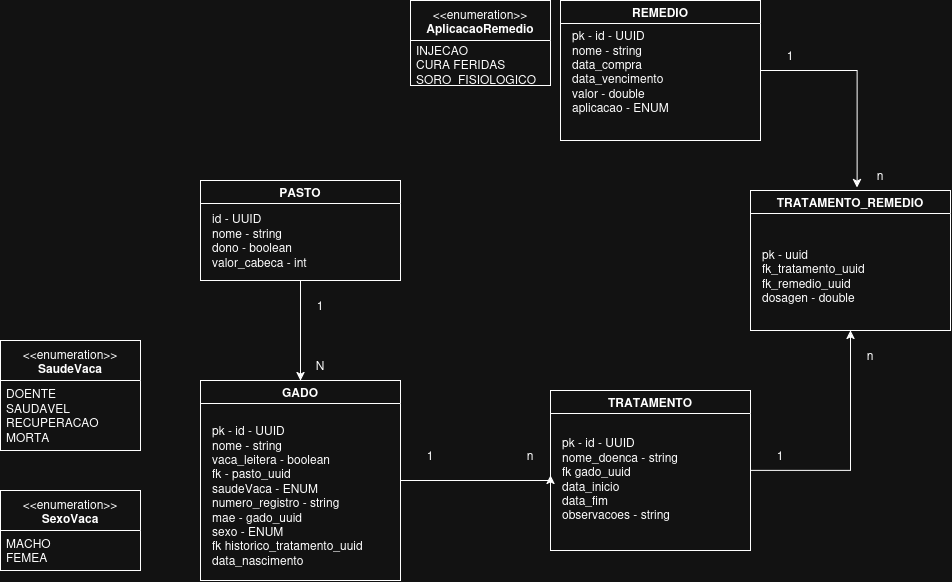

The diagram above was exported from draw.io. Its source (the exported page's mxGraphModel, read from the mxfile embedded in the PNG):
<mxGraphModel dx="4276" dy="2471" grid="1" gridSize="10" guides="1" tooltips="1" connect="1" arrows="1" fold="1" page="1" pageScale="1" pageWidth="850" pageHeight="1100" math="0" shadow="0">
  <root>
    <mxCell id="0" />
    <mxCell id="1" parent="0" />
    <mxCell id="oEOW2EIVOVsjpmJTZCLw-17" edge="1" parent="1" source="N71SKa8k7f75CGwnzRHm-10" style="edgeStyle=orthogonalEdgeStyle;rounded=0;orthogonalLoop=1;jettySize=auto;html=1;">
      <mxGeometry relative="1" as="geometry">
        <Array as="points">
          <mxPoint x="410" y="370" />
        </Array>
        <mxPoint x="410" y="365" as="targetPoint" />
      </mxGeometry>
    </mxCell>
    <mxCell id="N71SKa8k7f75CGwnzRHm-10" parent="1" style="swimlane;whiteSpace=wrap;html=1;" value="GADO" vertex="1">
      <mxGeometry height="200" width="200" x="60" y="270" as="geometry" />
    </mxCell>
    <mxCell id="N71SKa8k7f75CGwnzRHm-11" parent="N71SKa8k7f75CGwnzRHm-10" style="text;html=1;whiteSpace=wrap;strokeColor=none;fillColor=none;align=left;verticalAlign=middle;rounded=0;" value="&lt;div&gt;pk - id - UUID&lt;/div&gt;&lt;div&gt;nome - string&lt;/div&gt;&lt;div&gt;vaca_leitera - boolean&lt;/div&gt;&lt;div&gt;fk - pasto_uuid&lt;/div&gt;&lt;div&gt;saudeVaca - ENUM&lt;/div&gt;&lt;div&gt;numero_registro - string&lt;/div&gt;&lt;div&gt;mae - gado_uuid&lt;/div&gt;&lt;div&gt;sexo - ENUM&lt;/div&gt;&lt;div&gt;fk historico_tratamento_uuid&lt;/div&gt;&lt;div&gt;data_nascimento&lt;/div&gt;" vertex="1">
      <mxGeometry height="170" width="180" x="10" y="30" as="geometry" />
    </mxCell>
    <mxCell id="oEOW2EIVOVsjpmJTZCLw-14" edge="1" parent="1" source="oEOW2EIVOVsjpmJTZCLw-1" style="edgeStyle=orthogonalEdgeStyle;rounded=0;orthogonalLoop=1;jettySize=auto;html=1;entryX=0.5;entryY=0;entryDx=0;entryDy=0;" target="N71SKa8k7f75CGwnzRHm-10">
      <mxGeometry relative="1" as="geometry" />
    </mxCell>
    <mxCell id="oEOW2EIVOVsjpmJTZCLw-1" parent="1" style="swimlane;whiteSpace=wrap;html=1;" value="PASTO" vertex="1">
      <mxGeometry height="100" width="200" x="60" y="70" as="geometry" />
    </mxCell>
    <mxCell id="oEOW2EIVOVsjpmJTZCLw-2" parent="oEOW2EIVOVsjpmJTZCLw-1" style="text;html=1;whiteSpace=wrap;strokeColor=none;fillColor=none;align=left;verticalAlign=middle;rounded=0;" value="&lt;div&gt;id - UUID&lt;/div&gt;&lt;div&gt;nome - string&lt;/div&gt;&lt;div&gt;dono - boolean&lt;/div&gt;&lt;div&gt;valor_cabeca - int&lt;/div&gt;" vertex="1">
      <mxGeometry height="60" width="180" x="10" y="30" as="geometry" />
    </mxCell>
    <mxCell id="oEOW2EIVOVsjpmJTZCLw-3" parent="1" style="swimlane;fontStyle=0;align=center;verticalAlign=top;childLayout=stackLayout;horizontal=1;startSize=40;horizontalStack=0;resizeParent=1;resizeParentMax=0;resizeLast=0;collapsible=0;marginBottom=0;html=1;whiteSpace=wrap;" value="&lt;div&gt;&amp;lt;&amp;lt;enumeration&amp;gt;&amp;gt;&lt;/div&gt;&lt;b&gt;SaudeVaca&lt;/b&gt;" vertex="1">
      <mxGeometry height="110" width="140" x="-140" y="230" as="geometry" />
    </mxCell>
    <mxCell id="oEOW2EIVOVsjpmJTZCLw-4" parent="oEOW2EIVOVsjpmJTZCLw-3" style="text;html=1;strokeColor=none;fillColor=none;align=left;verticalAlign=middle;spacingLeft=4;spacingRight=4;overflow=hidden;rotatable=0;points=[[0,0.5],[1,0.5]];portConstraint=eastwest;whiteSpace=wrap;" value="&lt;div&gt;DOENTE&lt;/div&gt;&lt;div&gt;SAUDAVEL&lt;/div&gt;&lt;div&gt;RECUPERACAO&lt;/div&gt;&lt;div&gt;MORTA&lt;/div&gt;" vertex="1">
      <mxGeometry height="70" width="140" y="40" as="geometry" />
    </mxCell>
    <mxCell id="oEOW2EIVOVsjpmJTZCLw-5" parent="1" style="swimlane;fontStyle=0;align=center;verticalAlign=top;childLayout=stackLayout;horizontal=1;startSize=40;horizontalStack=0;resizeParent=1;resizeParentMax=0;resizeLast=0;collapsible=0;marginBottom=0;html=1;whiteSpace=wrap;" value="&lt;div&gt;&amp;lt;&amp;lt;enumeration&amp;gt;&amp;gt;&lt;/div&gt;&lt;div&gt;&lt;b&gt;SexoVaca&lt;/b&gt;&lt;/div&gt;" vertex="1">
      <mxGeometry height="80" width="140" x="-140" y="380" as="geometry" />
    </mxCell>
    <mxCell id="oEOW2EIVOVsjpmJTZCLw-6" parent="oEOW2EIVOVsjpmJTZCLw-5" style="text;html=1;strokeColor=none;fillColor=none;align=left;verticalAlign=middle;spacingLeft=4;spacingRight=4;overflow=hidden;rotatable=0;points=[[0,0.5],[1,0.5]];portConstraint=eastwest;whiteSpace=wrap;" value="&lt;div&gt;MACHO&lt;/div&gt;&lt;div&gt;FEMEA&lt;/div&gt;" vertex="1">
      <mxGeometry height="40" width="140" y="40" as="geometry" />
    </mxCell>
    <mxCell id="oEOW2EIVOVsjpmJTZCLw-35" edge="1" parent="1" source="oEOW2EIVOVsjpmJTZCLw-7" style="edgeStyle=orthogonalEdgeStyle;rounded=0;orthogonalLoop=1;jettySize=auto;html=1;" target="oEOW2EIVOVsjpmJTZCLw-33">
      <mxGeometry relative="1" as="geometry" />
    </mxCell>
    <mxCell id="oEOW2EIVOVsjpmJTZCLw-7" parent="1" style="swimlane;whiteSpace=wrap;html=1;" value="TRATAMENTO" vertex="1">
      <mxGeometry height="160" width="200" x="410" y="280" as="geometry" />
    </mxCell>
    <mxCell id="oEOW2EIVOVsjpmJTZCLw-8" parent="oEOW2EIVOVsjpmJTZCLw-7" style="text;html=1;whiteSpace=wrap;strokeColor=none;fillColor=none;align=left;verticalAlign=middle;rounded=0;" value="&lt;div&gt;pk - id - UUID&lt;/div&gt;&lt;div&gt;nome_doenca - string&lt;/div&gt;&lt;div&gt;fk gado_uuid&lt;/div&gt;&lt;div&gt;data_inicio&lt;/div&gt;&lt;div&gt;data_fim&lt;/div&gt;&lt;div&gt;observacoes - string&lt;/div&gt;&lt;div&gt;&lt;br&gt;&lt;/div&gt;&lt;div&gt;&lt;br&gt;&lt;/div&gt;&lt;div&gt;&lt;br&gt;&lt;/div&gt;" vertex="1">
      <mxGeometry height="80" width="180" x="10" y="70" as="geometry" />
    </mxCell>
    <mxCell id="oEOW2EIVOVsjpmJTZCLw-15" parent="1" style="text;html=1;whiteSpace=wrap;strokeColor=none;fillColor=none;align=center;verticalAlign=middle;rounded=0;" value="1" vertex="1">
      <mxGeometry height="30" width="60" x="150" y="180" as="geometry" />
    </mxCell>
    <mxCell id="oEOW2EIVOVsjpmJTZCLw-16" parent="1" style="text;html=1;whiteSpace=wrap;strokeColor=none;fillColor=none;align=center;verticalAlign=middle;rounded=0;" value="N" vertex="1">
      <mxGeometry height="30" width="60" x="150" y="240" as="geometry" />
    </mxCell>
    <mxCell id="oEOW2EIVOVsjpmJTZCLw-18" parent="1" style="text;html=1;whiteSpace=wrap;strokeColor=none;fillColor=none;align=center;verticalAlign=middle;rounded=0;" value="1" vertex="1">
      <mxGeometry height="30" width="60" x="260" y="330" as="geometry" />
    </mxCell>
    <mxCell id="oEOW2EIVOVsjpmJTZCLw-19" parent="1" style="text;html=1;whiteSpace=wrap;strokeColor=none;fillColor=none;align=center;verticalAlign=middle;rounded=0;" value="n" vertex="1">
      <mxGeometry height="30" width="60" x="360" y="330" as="geometry" />
    </mxCell>
    <mxCell id="oEOW2EIVOVsjpmJTZCLw-25" parent="1" style="swimlane;whiteSpace=wrap;html=1;" value="REMEDIO" vertex="1">
      <mxGeometry height="140" width="200" x="420" y="-110" as="geometry" />
    </mxCell>
    <mxCell id="oEOW2EIVOVsjpmJTZCLw-26" parent="oEOW2EIVOVsjpmJTZCLw-25" style="text;html=1;whiteSpace=wrap;strokeColor=none;fillColor=none;align=left;verticalAlign=middle;rounded=0;" value="&lt;div&gt;pk - id - UUID&lt;/div&gt;&lt;div&gt;nome - string&lt;/div&gt;&lt;div&gt;data_compra&lt;/div&gt;&lt;div&gt;data_vencimento&lt;/div&gt;&lt;div&gt;valor - double&lt;/div&gt;&lt;div&gt;aplicacao - ENUM&lt;/div&gt;&lt;div&gt;&lt;br&gt;&lt;/div&gt;&lt;div&gt;&lt;br&gt;&lt;/div&gt;&lt;div&gt;&lt;br&gt;&lt;/div&gt;&lt;div&gt;&lt;br&gt;&lt;/div&gt;" vertex="1">
      <mxGeometry height="60" width="180" x="10" y="70" as="geometry" />
    </mxCell>
    <mxCell id="oEOW2EIVOVsjpmJTZCLw-27" parent="1" style="swimlane;fontStyle=0;align=center;verticalAlign=top;childLayout=stackLayout;horizontal=1;startSize=40;horizontalStack=0;resizeParent=1;resizeParentMax=0;resizeLast=0;collapsible=0;marginBottom=0;html=1;whiteSpace=wrap;" value="&lt;div&gt;&amp;lt;&amp;lt;enumeration&amp;gt;&amp;gt;&lt;/div&gt;&lt;b&gt;AplicacaoRemedio&lt;/b&gt;" vertex="1">
      <mxGeometry height="85" width="140" x="270" y="-110" as="geometry" />
    </mxCell>
    <mxCell id="oEOW2EIVOVsjpmJTZCLw-28" parent="oEOW2EIVOVsjpmJTZCLw-27" style="text;html=1;strokeColor=none;fillColor=none;align=left;verticalAlign=middle;spacingLeft=4;spacingRight=4;overflow=hidden;rotatable=0;points=[[0,0.5],[1,0.5]];portConstraint=eastwest;whiteSpace=wrap;" value="&lt;div&gt;INJECAO&lt;/div&gt;&lt;div&gt;CURA FERIDAS&lt;/div&gt;&lt;div&gt;SORO_FISIOLOGICO&lt;/div&gt;&lt;div&gt;&lt;br&gt;&lt;/div&gt;&lt;div&gt;&lt;br&gt;&lt;/div&gt;" vertex="1">
      <mxGeometry height="45" width="140" y="40" as="geometry" />
    </mxCell>
    <mxCell id="oEOW2EIVOVsjpmJTZCLw-31" parent="1" style="text;html=1;whiteSpace=wrap;strokeColor=none;fillColor=none;align=center;verticalAlign=middle;rounded=0;" value="1" vertex="1">
      <mxGeometry height="30" width="60" x="610" y="330" as="geometry" />
    </mxCell>
    <mxCell id="oEOW2EIVOVsjpmJTZCLw-32" parent="1" style="swimlane;whiteSpace=wrap;html=1;" value="TRATAMENTO_REMEDIO" vertex="1">
      <mxGeometry height="140" width="200" x="610" y="80" as="geometry" />
    </mxCell>
    <mxCell id="oEOW2EIVOVsjpmJTZCLw-33" parent="oEOW2EIVOVsjpmJTZCLw-32" style="text;html=1;whiteSpace=wrap;strokeColor=none;fillColor=none;align=left;verticalAlign=middle;rounded=0;" value="&lt;div&gt;pk - uuid&lt;/div&gt;&lt;div&gt;fk_tratamento_uuid&lt;/div&gt;&lt;div&gt;fk_remedio_uuid&lt;/div&gt;&lt;div&gt;dosagen - double&lt;/div&gt;&lt;div&gt;&lt;br&gt;&lt;/div&gt;&lt;div&gt;&lt;br&gt;&lt;/div&gt;" vertex="1">
      <mxGeometry height="80" width="180" x="10" y="60" as="geometry" />
    </mxCell>
    <mxCell id="oEOW2EIVOVsjpmJTZCLw-34" edge="1" parent="1" source="oEOW2EIVOVsjpmJTZCLw-25" style="edgeStyle=orthogonalEdgeStyle;rounded=0;orthogonalLoop=1;jettySize=auto;html=1;exitX=1;exitY=0.5;exitDx=0;exitDy=0;entryX=0.533;entryY=-0.021;entryDx=0;entryDy=0;entryPerimeter=0;" target="oEOW2EIVOVsjpmJTZCLw-32">
      <mxGeometry relative="1" as="geometry" />
    </mxCell>
    <mxCell id="oEOW2EIVOVsjpmJTZCLw-38" parent="1" style="text;html=1;whiteSpace=wrap;strokeColor=none;fillColor=none;align=center;verticalAlign=middle;rounded=0;" value="n" vertex="1">
      <mxGeometry height="30" width="60" x="710" y="50" as="geometry" />
    </mxCell>
    <mxCell id="oEOW2EIVOVsjpmJTZCLw-39" parent="1" style="text;html=1;whiteSpace=wrap;strokeColor=none;fillColor=none;align=center;verticalAlign=middle;rounded=0;" value="n" vertex="1">
      <mxGeometry height="30" width="60" x="700" y="230" as="geometry" />
    </mxCell>
    <mxCell id="oEOW2EIVOVsjpmJTZCLw-40" parent="1" style="text;html=1;whiteSpace=wrap;strokeColor=none;fillColor=none;align=center;verticalAlign=middle;rounded=0;" value="1" vertex="1">
      <mxGeometry height="30" width="60" x="620" y="-70" as="geometry" />
    </mxCell>
  </root>
</mxGraphModel>